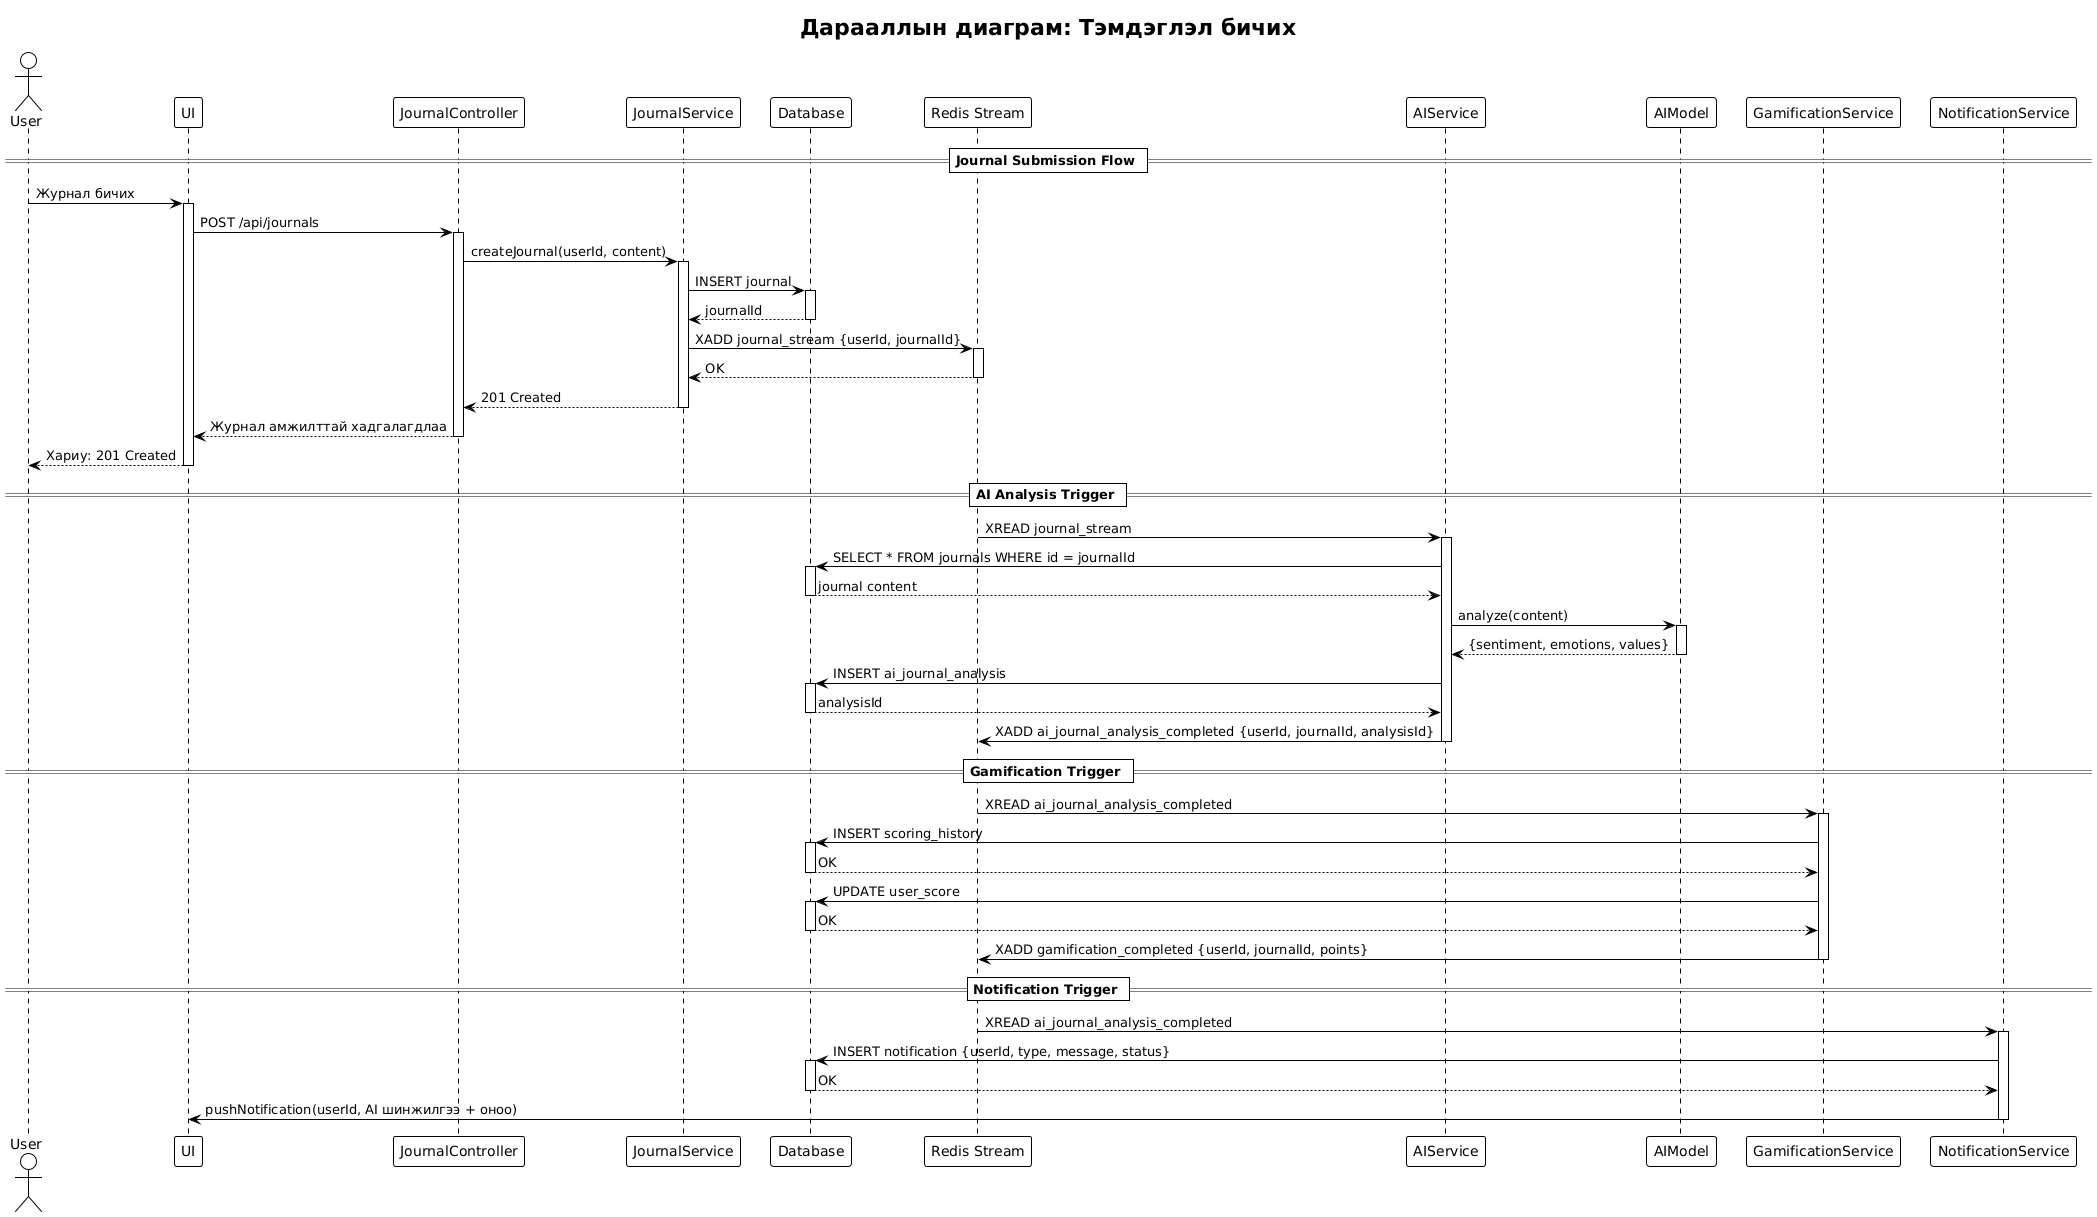

The diagram above was rendered by PlantUML. Its source (embedded in the PNG):
@startuml
!theme plain
title Дарааллын диаграм: Тэмдэглэл бичих

actor User
participant "UI" as UI
participant "JournalController" as JC
participant "JournalService" as JS
participant "Database" as DB
participant "Redis Stream" as Redis
participant "AIService" as AI
participant "AIModel" as Model
participant "GamificationService" as GS
participant "NotificationService" as Notify

== Journal Submission Flow ==
User -> UI: Журнал бичих
activate UI

UI -> JC: POST /api/journals
activate JC

JC -> JS: createJournal(userId, content)
activate JS

JS -> DB: INSERT journal
activate DB
DB --> JS: journalId
deactivate DB

JS -> Redis: XADD journal_stream {userId, journalId}
activate Redis
Redis --> JS: OK
deactivate Redis

JS --> JC: 201 Created
deactivate JS
JC --> UI: Журнал амжилттай хадгалагдлаа
deactivate JC
UI --> User: Хариу: 201 Created
deactivate UI

== AI Analysis Trigger ==
Redis -> AI: XREAD journal_stream
activate AI

AI -> DB: SELECT * FROM journals WHERE id = journalId
activate DB
DB --> AI: journal content
deactivate DB

AI -> Model: analyze(content)
activate Model
Model --> AI: {sentiment, emotions, values}
deactivate Model

AI -> DB: INSERT ai_journal_analysis
activate DB
DB --> AI: analysisId
deactivate DB

AI -> Redis: XADD ai_journal_analysis_completed {userId, journalId, analysisId}
deactivate AI

== Gamification Trigger ==
Redis -> GS: XREAD ai_journal_analysis_completed
activate GS

GS -> DB: INSERT scoring_history
activate DB
DB --> GS: OK
deactivate DB


GS -> DB: UPDATE user_score
activate DB
DB --> GS: OK
deactivate DB

GS -> Redis: XADD gamification_completed {userId, journalId, points}
deactivate GS

== Notification Trigger ==
Redis -> Notify: XREAD ai_journal_analysis_completed
activate Notify

Notify -> DB: INSERT notification {userId, type, message, status}
activate DB
DB --> Notify: OK
deactivate DB

Notify -> UI: pushNotification(userId, AI шинжилгээ + оноо)
deactivate Notify
@enduml